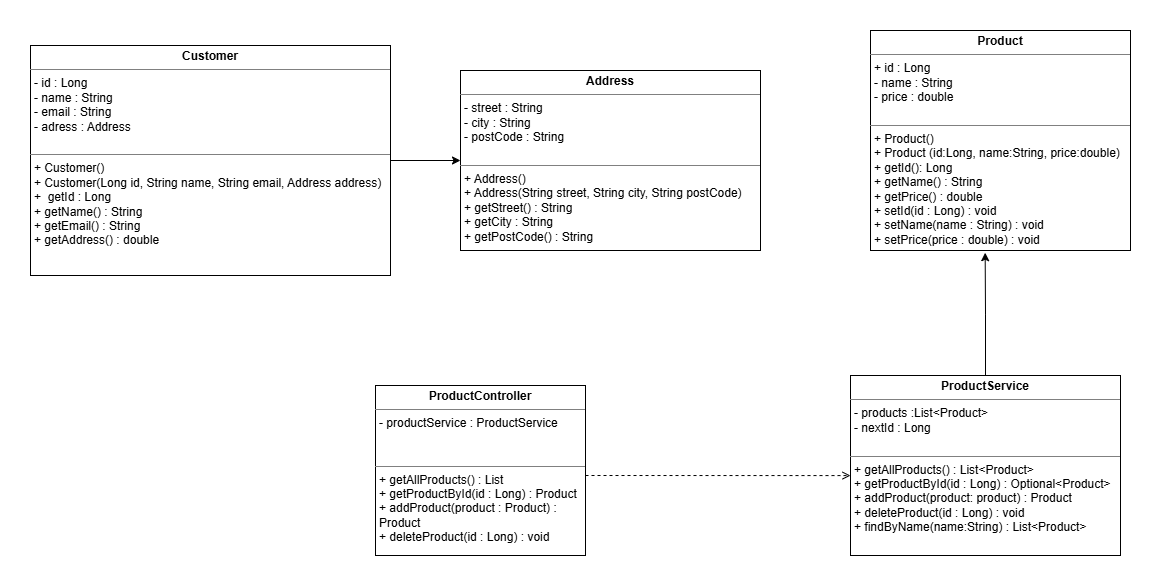

The diagram above was exported from draw.io. Its source (the exported page's mxGraphModel, read from the mxfile embedded in the PNG):
<mxGraphModel dx="2051" dy="745" grid="1" gridSize="10" guides="1" tooltips="1" connect="1" arrows="1" fold="1" page="1" pageScale="1" pageWidth="1169" pageHeight="827" math="0" shadow="0">
  <root>
    <mxCell id="0" />
    <mxCell id="1" parent="0" />
    <mxCell id="NYgJ1EBIqFouGffhDjso-23" edge="1" parent="1" source="NYgJ1EBIqFouGffhDjso-20" style="edgeStyle=orthogonalEdgeStyle;shape=connector;rounded=0;orthogonalLoop=1;jettySize=auto;html=1;exitX=1;exitY=0.5;exitDx=0;exitDy=0;entryX=0;entryY=0.5;entryDx=0;entryDy=0;strokeColor=default;align=center;verticalAlign=middle;fontFamily=Helvetica;fontSize=11;fontColor=default;labelBackgroundColor=default;defaultLabelBackgroundColor=page;endArrow=classic;endFill=1;" target="NYgJ1EBIqFouGffhDjso-21">
      <mxGeometry relative="1" as="geometry" />
    </mxCell>
    <mxCell id="NYgJ1EBIqFouGffhDjso-20" parent="1" style="verticalAlign=top;align=left;overflow=fill;html=1;whiteSpace=wrap;" value="&lt;p style=&quot;margin:0px;margin-top:4px;text-align:center;&quot;&gt;&lt;b&gt;Customer&lt;/b&gt;&lt;/p&gt;&lt;hr size=&quot;1&quot; style=&quot;border-style:solid;&quot;&gt;&lt;p style=&quot;margin:0px;margin-left:4px;&quot;&gt;- id : Long&lt;/p&gt;&lt;p style=&quot;margin:0px;margin-left:4px;&quot;&gt;- name : String&lt;/p&gt;&lt;p style=&quot;margin:0px;margin-left:4px;&quot;&gt;- email : String&lt;/p&gt;&lt;p style=&quot;margin:0px;margin-left:4px;&quot;&gt;- adress : Address&lt;/p&gt;&lt;p style=&quot;margin:0px;margin-left:4px;&quot;&gt;&lt;br&gt;&lt;/p&gt;&lt;hr size=&quot;1&quot; style=&quot;border-style:solid;&quot;&gt;&lt;p style=&quot;margin:0px;margin-left:4px;&quot;&gt;+ Customer()&lt;/p&gt;&lt;p style=&quot;margin:0px;margin-left:4px;&quot;&gt;+ Customer(Long id, String name, String email, Address address)&lt;/p&gt;&lt;p style=&quot;margin:0px;margin-left:4px;&quot;&gt;+&amp;nbsp; getId : Long&lt;/p&gt;&lt;p style=&quot;margin:0px;margin-left:4px;&quot;&gt;+ getName() : String&lt;/p&gt;&lt;p style=&quot;margin:0px;margin-left:4px;&quot;&gt;+ getEmail() : String&lt;/p&gt;&lt;p style=&quot;margin:0px;margin-left:4px;&quot;&gt;+ getAddress() : double&lt;/p&gt;&lt;p style=&quot;margin:0px;margin-left:4px;&quot;&gt;&lt;br&gt;&lt;/p&gt;" vertex="1">
      <mxGeometry height="230" width="360" x="-80" y="120" as="geometry" />
    </mxCell>
    <mxCell id="NYgJ1EBIqFouGffhDjso-21" parent="1" style="verticalAlign=top;align=left;overflow=fill;html=1;whiteSpace=wrap;" value="&lt;p style=&quot;margin:0px;margin-top:4px;text-align:center;&quot;&gt;&lt;b&gt;Address&lt;/b&gt;&lt;/p&gt;&lt;hr size=&quot;1&quot; style=&quot;border-style:solid;&quot;&gt;&lt;p style=&quot;margin:0px;margin-left:4px;&quot;&gt;- street : String&lt;/p&gt;&lt;p style=&quot;margin:0px;margin-left:4px;&quot;&gt;- city : String&lt;/p&gt;&lt;p style=&quot;margin:0px;margin-left:4px;&quot;&gt;- postCode : String&lt;/p&gt;&lt;p style=&quot;margin:0px;margin-left:4px;&quot;&gt;&lt;br&gt;&lt;/p&gt;&lt;hr size=&quot;1&quot; style=&quot;border-style:solid;&quot;&gt;&lt;p style=&quot;margin:0px;margin-left:4px;&quot;&gt;+ Address()&lt;/p&gt;&lt;p style=&quot;margin:0px;margin-left:4px;&quot;&gt;+ Address(String street, String city, String postCode)&lt;/p&gt;&lt;p style=&quot;margin:0px;margin-left:4px;&quot;&gt;+ getStreet() : String&lt;/p&gt;&lt;p style=&quot;margin:0px;margin-left:4px;&quot;&gt;+ getCity : String&lt;/p&gt;&lt;p style=&quot;margin:0px;margin-left:4px;&quot;&gt;+ getPostCode() : String&lt;/p&gt;&lt;p style=&quot;margin:0px;margin-left:4px;&quot;&gt;&lt;br&gt;&lt;/p&gt;" vertex="1">
      <mxGeometry height="180" width="300" x="350" y="145" as="geometry" />
    </mxCell>
    <mxCell id="NYgJ1EBIqFouGffhDjso-22" parent="1" style="verticalAlign=top;align=left;overflow=fill;html=1;whiteSpace=wrap;" value="&lt;p style=&quot;margin:0px;margin-top:4px;text-align:center;&quot;&gt;&lt;b&gt;Product&lt;/b&gt;&lt;/p&gt;&lt;hr size=&quot;1&quot; style=&quot;border-style:solid;&quot;&gt;&lt;p style=&quot;margin:0px;margin-left:4px;&quot;&gt;+ id : Long&lt;/p&gt;&lt;p style=&quot;margin:0px;margin-left:4px;&quot;&gt;- name : String&lt;/p&gt;&lt;p style=&quot;margin:0px;margin-left:4px;&quot;&gt;- price : double&lt;/p&gt;&lt;p style=&quot;margin:0px;margin-left:4px;&quot;&gt;&lt;br&gt;&lt;/p&gt;&lt;hr size=&quot;1&quot; style=&quot;border-style:solid;&quot;&gt;&lt;p style=&quot;margin:0px;margin-left:4px;&quot;&gt;+ Product()&lt;/p&gt;&lt;p style=&quot;margin:0px;margin-left:4px;&quot;&gt;+ Product (id:Long, name:String, price:double)&lt;/p&gt;&lt;p style=&quot;margin:0px;margin-left:4px;&quot;&gt;+ getId(): Long&lt;/p&gt;&lt;p style=&quot;margin:0px;margin-left:4px;&quot;&gt;+ getName() : String&lt;/p&gt;&lt;p style=&quot;margin:0px;margin-left:4px;&quot;&gt;+ getPrice() : double&lt;/p&gt;&lt;p style=&quot;margin:0px;margin-left:4px;&quot;&gt;+ setId(id : Long) : void&lt;/p&gt;&lt;p style=&quot;margin:0px;margin-left:4px;&quot;&gt;+ setName(name : String) : void&lt;/p&gt;&lt;p style=&quot;margin:0px;margin-left:4px;&quot;&gt;+ setPrice(price : double) : void&lt;/p&gt;&lt;p style=&quot;margin:0px;margin-left:4px;&quot;&gt;&lt;br&gt;&lt;/p&gt;&lt;p style=&quot;margin:0px;margin-left:4px;&quot;&gt;&lt;br&gt;&lt;/p&gt;" vertex="1">
      <mxGeometry height="220" width="260" x="760" y="105" as="geometry" />
    </mxCell>
    <mxCell id="NYgJ1EBIqFouGffhDjso-24" parent="1" style="verticalAlign=top;align=left;overflow=fill;html=1;whiteSpace=wrap;" value="&lt;p style=&quot;margin:0px;margin-top:4px;text-align:center;&quot;&gt;&lt;b&gt;ProductService&lt;/b&gt;&lt;/p&gt;&lt;hr size=&quot;1&quot; style=&quot;border-style:solid;&quot;&gt;&lt;p style=&quot;margin:0px;margin-left:4px;&quot;&gt;- products :List&amp;lt;Product&amp;gt;&lt;/p&gt;&lt;p style=&quot;margin:0px;margin-left:4px;&quot;&gt;- nextId : Long&lt;/p&gt;&lt;p style=&quot;margin:0px;margin-left:4px;&quot;&gt;&lt;br&gt;&lt;/p&gt;&lt;hr size=&quot;1&quot; style=&quot;border-style:solid;&quot;&gt;&lt;p style=&quot;margin: 0px 0px 0px 4px;&quot;&gt;+ getAllProducts() : List&amp;lt;Product&amp;gt;&lt;/p&gt;&lt;p style=&quot;margin: 0px 0px 0px 4px;&quot;&gt;+ getProductById(id : Long) : Optional&amp;lt;Product&amp;gt;&lt;/p&gt;&lt;p style=&quot;margin: 0px 0px 0px 4px;&quot;&gt;+ addProduct(product: product) : Product&lt;/p&gt;&lt;p style=&quot;margin: 0px 0px 0px 4px;&quot;&gt;+ deleteProduct(id : Long) : void&lt;/p&gt;&lt;p style=&quot;margin: 0px 0px 0px 4px;&quot;&gt;+ findByName(name:String) : List&amp;lt;Product&amp;gt;&lt;/p&gt;&lt;p style=&quot;margin: 0px 0px 0px 4px;&quot;&gt;&lt;br&gt;&lt;/p&gt;" vertex="1">
      <mxGeometry height="180" width="270" x="740" y="450" as="geometry" />
    </mxCell>
    <mxCell id="NYgJ1EBIqFouGffhDjso-25" parent="1" style="verticalAlign=top;align=left;overflow=fill;html=1;whiteSpace=wrap;" value="&lt;p style=&quot;margin:0px;margin-top:4px;text-align:center;&quot;&gt;&lt;b&gt;ProductController&lt;/b&gt;&lt;/p&gt;&lt;hr size=&quot;1&quot; style=&quot;border-style:solid;&quot;&gt;&lt;p style=&quot;margin:0px;margin-left:4px;&quot;&gt;- productService : ProductService&lt;/p&gt;&lt;p style=&quot;margin:0px;margin-left:4px;&quot;&gt;&lt;br&gt;&lt;/p&gt;&lt;p style=&quot;margin:0px;margin-left:4px;&quot;&gt;&lt;br&gt;&lt;/p&gt;&lt;hr size=&quot;1&quot; style=&quot;border-style:solid;&quot;&gt;&lt;p style=&quot;margin:0px;margin-left:4px;&quot;&gt;+ getAllProducts() : List&lt;br/&gt; + getProductById(id : Long) : Product&lt;br/&gt; + addProduct(product : Product) : Product&lt;br/&gt; + deleteProduct(id : Long) : void&amp;nbsp;&lt;/p&gt;" vertex="1">
      <mxGeometry height="170" width="210" x="265" y="460" as="geometry" />
    </mxCell>
    <mxCell id="NYgJ1EBIqFouGffhDjso-26" edge="1" parent="1" style="endArrow=open;dashed=1;html=1;rounded=0;strokeColor=default;align=center;verticalAlign=middle;fontFamily=Helvetica;fontSize=11;fontColor=default;labelBackgroundColor=default;defaultLabelBackgroundColor=page;entryX=0;entryY=0.556;entryDx=0;entryDy=0;entryPerimeter=0;endFill=0;" target="NYgJ1EBIqFouGffhDjso-24" value="">
      <mxGeometry height="50" relative="1" width="50" as="geometry">
        <mxPoint x="475" y="550" as="sourcePoint" />
        <mxPoint x="525" y="500" as="targetPoint" />
      </mxGeometry>
    </mxCell>
    <mxCell id="NYgJ1EBIqFouGffhDjso-27" edge="1" parent="1" source="NYgJ1EBIqFouGffhDjso-24" style="edgeStyle=orthogonalEdgeStyle;shape=connector;rounded=0;orthogonalLoop=1;jettySize=auto;html=1;exitX=0.5;exitY=0;exitDx=0;exitDy=0;entryX=0.441;entryY=1.01;entryDx=0;entryDy=0;entryPerimeter=0;strokeColor=default;align=center;verticalAlign=middle;fontFamily=Helvetica;fontSize=11;fontColor=default;labelBackgroundColor=default;defaultLabelBackgroundColor=page;endArrow=classic;endFill=1;" target="NYgJ1EBIqFouGffhDjso-22">
      <mxGeometry relative="1" as="geometry" />
    </mxCell>
  </root>
</mxGraphModel>